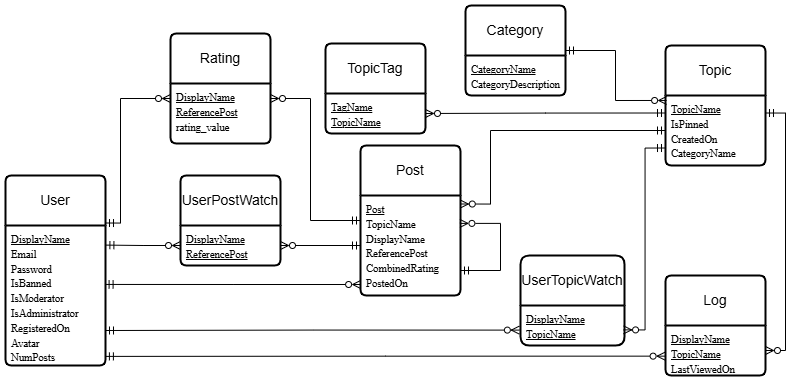

The diagram above was exported from draw.io. Its source (the exported page's mxGraphModel, read from the mxfile embedded in the PNG):
<mxGraphModel dx="1020" dy="402" grid="1" gridSize="10" guides="1" tooltips="1" connect="1" arrows="1" fold="1" page="1" pageScale="1" pageWidth="850" pageHeight="1100" math="0" shadow="0" extFonts="Permanent Marker^https://fonts.googleapis.com/css?family=Permanent+Marker">
  <root>
    <mxCell id="0" />
    <mxCell id="1" parent="0" />
    <mxCell id="9PhJgYfdpSsALCQQ771_-1" value="User" style="swimlane;childLayout=stackLayout;horizontal=1;startSize=50;horizontalStack=0;rounded=1;fontSize=14;fontStyle=0;strokeWidth=2;resizeParent=0;resizeLast=1;shadow=0;dashed=0;align=center;arcSize=4;whiteSpace=wrap;html=1;" parent="1" vertex="1">
      <mxGeometry x="35" y="260" width="100" height="190" as="geometry" />
    </mxCell>
    <mxCell id="9PhJgYfdpSsALCQQ771_-2" value="&lt;span id=&quot;docs-internal-guid-10de90ec-7fff-5b04-633d-04b0c5c9cee9&quot;&gt;&lt;span style=&quot;font-size: 8pt; font-family: &amp;quot;Times New Roman&amp;quot;, serif; background-color: transparent; font-variant-numeric: normal; font-variant-east-asian: normal; font-variant-alternates: normal; font-variant-position: normal; text-decoration-line: underline; text-decoration-skip-ink: none; vertical-align: baseline; white-space: pre-wrap;&quot;&gt;DisplayName&lt;/span&gt;&lt;/span&gt;&lt;div&gt;&lt;span&gt;&lt;span style=&quot;font-size: 8pt; font-family: &amp;quot;Times New Roman&amp;quot;, serif; background-color: transparent; font-variant-numeric: normal; font-variant-east-asian: normal; font-variant-alternates: normal; font-variant-position: normal; vertical-align: baseline; white-space: pre-wrap;&quot;&gt;Email&lt;/span&gt;&lt;/span&gt;&lt;/div&gt;&lt;div&gt;&lt;span&gt;&lt;span style=&quot;font-size: 8pt; font-family: &amp;quot;Times New Roman&amp;quot;, serif; background-color: transparent; font-variant-numeric: normal; font-variant-east-asian: normal; font-variant-alternates: normal; font-variant-position: normal; vertical-align: baseline; white-space: pre-wrap;&quot;&gt;Password&lt;/span&gt;&lt;/span&gt;&lt;/div&gt;&lt;div&gt;&lt;span&gt;&lt;span style=&quot;font-size: 8pt; font-family: &amp;quot;Times New Roman&amp;quot;, serif; background-color: transparent; font-variant-numeric: normal; font-variant-east-asian: normal; font-variant-alternates: normal; font-variant-position: normal; vertical-align: baseline; white-space: pre-wrap;&quot;&gt;IsBanned&lt;/span&gt;&lt;/span&gt;&lt;/div&gt;&lt;div&gt;&lt;span&gt;&lt;span style=&quot;font-size: 8pt; font-family: &amp;quot;Times New Roman&amp;quot;, serif; background-color: transparent; font-variant-numeric: normal; font-variant-east-asian: normal; font-variant-alternates: normal; font-variant-position: normal; vertical-align: baseline; white-space: pre-wrap;&quot;&gt;IsModerator&lt;/span&gt;&lt;/span&gt;&lt;/div&gt;&lt;div&gt;&lt;span&gt;&lt;span style=&quot;font-size: 8pt; font-family: &amp;quot;Times New Roman&amp;quot;, serif; background-color: transparent; font-variant-numeric: normal; font-variant-east-asian: normal; font-variant-alternates: normal; font-variant-position: normal; vertical-align: baseline; white-space: pre-wrap;&quot;&gt;IsAdministrator&lt;/span&gt;&lt;/span&gt;&lt;/div&gt;&lt;div&gt;&lt;span&gt;&lt;span style=&quot;font-size: 8pt; font-family: &amp;quot;Times New Roman&amp;quot;, serif; background-color: transparent; font-variant-numeric: normal; font-variant-east-asian: normal; font-variant-alternates: normal; font-variant-position: normal; vertical-align: baseline; white-space: pre-wrap;&quot;&gt;RegisteredOn&lt;/span&gt;&lt;/span&gt;&lt;/div&gt;&lt;div&gt;&lt;span&gt;&lt;span style=&quot;font-size: 8pt; font-family: &amp;quot;Times New Roman&amp;quot;, serif; background-color: transparent; font-variant-numeric: normal; font-variant-east-asian: normal; font-variant-alternates: normal; font-variant-position: normal; vertical-align: baseline; white-space: pre-wrap;&quot;&gt;Avatar&lt;/span&gt;&lt;/span&gt;&lt;/div&gt;&lt;div&gt;&lt;span&gt;&lt;span style=&quot;font-size: 8pt; font-family: &amp;quot;Times New Roman&amp;quot;, serif; background-color: transparent; font-variant-numeric: normal; font-variant-east-asian: normal; font-variant-alternates: normal; font-variant-position: normal; vertical-align: baseline; white-space: pre-wrap;&quot;&gt;NumPosts&lt;/span&gt;&lt;/span&gt;&lt;/div&gt;" style="align=left;strokeColor=none;fillColor=none;spacingLeft=4;fontSize=12;verticalAlign=top;resizable=0;rotatable=0;part=1;html=1;" parent="9PhJgYfdpSsALCQQ771_-1" vertex="1">
      <mxGeometry y="50" width="100" height="140" as="geometry" />
    </mxCell>
    <mxCell id="9PhJgYfdpSsALCQQ771_-3" value="Topic" style="swimlane;childLayout=stackLayout;horizontal=1;startSize=50;horizontalStack=0;rounded=1;fontSize=14;fontStyle=0;strokeWidth=2;resizeParent=0;resizeLast=1;shadow=0;dashed=0;align=center;arcSize=4;whiteSpace=wrap;html=1;" parent="1" vertex="1">
      <mxGeometry x="695" y="130" width="100" height="120" as="geometry" />
    </mxCell>
    <mxCell id="9PhJgYfdpSsALCQQ771_-4" value="&lt;span id=&quot;docs-internal-guid-335b155d-7fff-7523-f10d-542a459f4298&quot;&gt;&lt;span style=&quot;font-size: 8pt; font-family: &amp;quot;Times New Roman&amp;quot;, serif; background-color: transparent; font-variant-numeric: normal; font-variant-east-asian: normal; font-variant-alternates: normal; font-variant-position: normal; text-decoration-line: underline; text-decoration-skip-ink: none; vertical-align: baseline; white-space: pre-wrap;&quot;&gt;TopicName&lt;/span&gt;&lt;span style=&quot;font-size: 8pt; font-family: &amp;quot;Times New Roman&amp;quot;, serif; background-color: transparent; font-variant-numeric: normal; font-variant-east-asian: normal; font-variant-alternates: normal; font-variant-position: normal; vertical-align: baseline; white-space: pre-wrap;&quot;&gt; &lt;/span&gt;&lt;/span&gt;&lt;div&gt;&lt;span&gt;&lt;span style=&quot;font-size: 8pt; font-family: &amp;quot;Times New Roman&amp;quot;, serif; background-color: transparent; font-variant-numeric: normal; font-variant-east-asian: normal; font-variant-alternates: normal; font-variant-position: normal; vertical-align: baseline; white-space: pre-wrap;&quot;&gt;IsPinned&lt;/span&gt;&lt;/span&gt;&lt;/div&gt;&lt;div&gt;&lt;span&gt;&lt;span style=&quot;font-size: 8pt; font-family: &amp;quot;Times New Roman&amp;quot;, serif; background-color: transparent; font-variant-numeric: normal; font-variant-east-asian: normal; font-variant-alternates: normal; font-variant-position: normal; vertical-align: baseline; white-space: pre-wrap;&quot;&gt;CreatedOn&lt;/span&gt;&lt;/span&gt;&lt;/div&gt;&lt;div&gt;&lt;span&gt;&lt;span style=&quot;font-size: 8pt; font-family: &amp;quot;Times New Roman&amp;quot;, serif; background-color: transparent; font-variant-numeric: normal; font-variant-east-asian: normal; font-variant-alternates: normal; font-variant-position: normal; vertical-align: baseline; white-space: pre-wrap;&quot;&gt;CategoryName&lt;/span&gt;&lt;/span&gt;&lt;/div&gt;" style="align=left;strokeColor=none;fillColor=none;spacingLeft=4;fontSize=12;verticalAlign=top;resizable=0;rotatable=0;part=1;html=1;" parent="9PhJgYfdpSsALCQQ771_-3" vertex="1">
      <mxGeometry y="50" width="100" height="70" as="geometry" />
    </mxCell>
    <mxCell id="9PhJgYfdpSsALCQQ771_-7" value="Category" style="swimlane;childLayout=stackLayout;horizontal=1;startSize=50;horizontalStack=0;rounded=1;fontSize=14;fontStyle=0;strokeWidth=2;resizeParent=0;resizeLast=1;shadow=0;dashed=0;align=center;arcSize=4;whiteSpace=wrap;html=1;" parent="1" vertex="1">
      <mxGeometry x="495" y="90" width="100" height="90" as="geometry" />
    </mxCell>
    <mxCell id="9PhJgYfdpSsALCQQ771_-8" value="&lt;div&gt;&lt;span id=&quot;docs-internal-guid-a9246f1b-7fff-1da8-deb1-7f265e0de8ad&quot;&gt;&lt;span style=&quot;font-size: 8pt; font-family: &amp;quot;Times New Roman&amp;quot;, serif; background-color: transparent; font-variant-numeric: normal; font-variant-east-asian: normal; font-variant-alternates: normal; font-variant-position: normal; text-decoration-line: underline; text-decoration-skip-ink: none; vertical-align: baseline; white-space: pre-wrap;&quot;&gt;CategoryName&lt;/span&gt;&lt;/span&gt;&lt;/div&gt;&lt;div&gt;&lt;span&gt;&lt;span style=&quot;font-size: 8pt; font-family: &amp;quot;Times New Roman&amp;quot;, serif; background-color: transparent; font-variant-numeric: normal; font-variant-east-asian: normal; font-variant-alternates: normal; font-variant-position: normal; vertical-align: baseline; white-space: pre-wrap;&quot;&gt;CategoryDescription&lt;/span&gt;&lt;/span&gt;&lt;/div&gt;" style="align=left;strokeColor=none;fillColor=none;spacingLeft=4;fontSize=12;verticalAlign=top;resizable=0;rotatable=0;part=1;html=1;" parent="9PhJgYfdpSsALCQQ771_-7" vertex="1">
      <mxGeometry y="50" width="100" height="40" as="geometry" />
    </mxCell>
    <mxCell id="9PhJgYfdpSsALCQQ771_-9" value="Post" style="swimlane;childLayout=stackLayout;horizontal=1;startSize=50;horizontalStack=0;rounded=1;fontSize=14;fontStyle=0;strokeWidth=2;resizeParent=0;resizeLast=1;shadow=0;dashed=0;align=center;arcSize=4;whiteSpace=wrap;html=1;" parent="1" vertex="1">
      <mxGeometry x="390" y="230" width="100" height="150" as="geometry" />
    </mxCell>
    <mxCell id="9PhJgYfdpSsALCQQ771_-10" value="&lt;span id=&quot;docs-internal-guid-04a7103e-7fff-6b36-e854-a5276be4d943&quot;&gt;&lt;span style=&quot;font-size: 8pt; font-family: &amp;quot;Times New Roman&amp;quot;, serif; background-color: transparent; font-variant-numeric: normal; font-variant-east-asian: normal; font-variant-alternates: normal; font-variant-position: normal; text-decoration-line: underline; text-decoration-skip-ink: none; vertical-align: baseline; white-space: pre-wrap;&quot;&gt;Post&lt;/span&gt;&lt;/span&gt;&lt;div&gt;&lt;span&gt;&lt;span style=&quot;font-size: 8pt; font-family: &amp;quot;Times New Roman&amp;quot;, serif; background-color: transparent; font-variant-numeric: normal; font-variant-east-asian: normal; font-variant-alternates: normal; font-variant-position: normal; vertical-align: baseline; white-space: pre-wrap;&quot;&gt;TopicName&lt;/span&gt;&lt;/span&gt;&lt;/div&gt;&lt;div&gt;&lt;span&gt;&lt;span style=&quot;font-size: 8pt; font-family: &amp;quot;Times New Roman&amp;quot;, serif; background-color: transparent; font-variant-numeric: normal; font-variant-east-asian: normal; font-variant-alternates: normal; font-variant-position: normal; vertical-align: baseline; white-space: pre-wrap;&quot;&gt;DisplayName&lt;/span&gt;&lt;/span&gt;&lt;/div&gt;&lt;div&gt;&lt;span&gt;&lt;span style=&quot;font-size: 8pt; font-family: &amp;quot;Times New Roman&amp;quot;, serif; background-color: transparent; font-variant-numeric: normal; font-variant-east-asian: normal; font-variant-alternates: normal; font-variant-position: normal; vertical-align: baseline; white-space: pre-wrap;&quot;&gt;ReferencePost&lt;/span&gt;&lt;/span&gt;&lt;/div&gt;&lt;div&gt;&lt;span&gt;&lt;span style=&quot;font-size: 8pt; font-family: &amp;quot;Times New Roman&amp;quot;, serif; background-color: transparent; font-variant-numeric: normal; font-variant-east-asian: normal; font-variant-alternates: normal; font-variant-position: normal; vertical-align: baseline; white-space: pre-wrap;&quot;&gt;CombinedRating&lt;/span&gt;&lt;/span&gt;&lt;/div&gt;&lt;div&gt;&lt;span&gt;&lt;span style=&quot;font-size: 8pt; font-family: &amp;quot;Times New Roman&amp;quot;, serif; background-color: transparent; font-variant-numeric: normal; font-variant-east-asian: normal; font-variant-alternates: normal; font-variant-position: normal; vertical-align: baseline; white-space: pre-wrap;&quot;&gt;PostedOn&lt;/span&gt;&lt;/span&gt;&lt;/div&gt;" style="align=left;strokeColor=none;fillColor=none;spacingLeft=4;fontSize=12;verticalAlign=top;resizable=0;rotatable=0;part=1;html=1;" parent="9PhJgYfdpSsALCQQ771_-9" vertex="1">
      <mxGeometry y="50" width="100" height="100" as="geometry" />
    </mxCell>
    <mxCell id="9PhJgYfdpSsALCQQ771_-32" style="edgeStyle=orthogonalEdgeStyle;rounded=0;orthogonalLoop=1;jettySize=auto;html=1;entryX=1;entryY=0.75;entryDx=0;entryDy=0;exitX=0.994;exitY=0.279;exitDx=0;exitDy=0;exitPerimeter=0;startArrow=ERzeroToMany;startFill=0;endArrow=ERmandOne;endFill=0;" parent="9PhJgYfdpSsALCQQ771_-9" source="9PhJgYfdpSsALCQQ771_-10" target="9PhJgYfdpSsALCQQ771_-10" edge="1">
      <mxGeometry relative="1" as="geometry">
        <Array as="points">
          <mxPoint x="140" y="78" />
          <mxPoint x="140" y="125" />
        </Array>
      </mxGeometry>
    </mxCell>
    <mxCell id="9PhJgYfdpSsALCQQ771_-11" value="TopicTag" style="swimlane;childLayout=stackLayout;horizontal=1;startSize=50;horizontalStack=0;rounded=1;fontSize=14;fontStyle=0;strokeWidth=2;resizeParent=0;resizeLast=1;shadow=0;dashed=0;align=center;arcSize=4;whiteSpace=wrap;html=1;" parent="1" vertex="1">
      <mxGeometry x="355" y="128" width="100" height="90" as="geometry" />
    </mxCell>
    <mxCell id="9PhJgYfdpSsALCQQ771_-12" value="&lt;span id=&quot;docs-internal-guid-04a7103e-7fff-6b36-e854-a5276be4d943&quot;&gt;&lt;span style=&quot;font-size: 8pt; font-family: &amp;quot;Times New Roman&amp;quot;, serif; background-color: transparent; font-variant-numeric: normal; font-variant-east-asian: normal; font-variant-alternates: normal; font-variant-position: normal; text-decoration-line: underline; text-decoration-skip-ink: none; vertical-align: baseline; white-space: pre-wrap;&quot;&gt;TagName&lt;/span&gt;&lt;/span&gt;&lt;div&gt;&lt;span&gt;&lt;span style=&quot;font-size: 8pt; font-family: &amp;quot;Times New Roman&amp;quot;, serif; background-color: transparent; font-variant-numeric: normal; font-variant-east-asian: normal; font-variant-alternates: normal; font-variant-position: normal; vertical-align: baseline; white-space: pre-wrap;&quot;&gt;&lt;u&gt;TopicName&lt;/u&gt;&lt;/span&gt;&lt;/span&gt;&lt;/div&gt;" style="align=left;strokeColor=none;fillColor=none;spacingLeft=4;fontSize=12;verticalAlign=top;resizable=0;rotatable=0;part=1;html=1;" parent="9PhJgYfdpSsALCQQ771_-11" vertex="1">
      <mxGeometry y="50" width="100" height="40" as="geometry" />
    </mxCell>
    <mxCell id="9PhJgYfdpSsALCQQ771_-28" style="edgeStyle=orthogonalEdgeStyle;rounded=0;orthogonalLoop=1;jettySize=auto;html=1;entryX=1;entryY=0.25;entryDx=0;entryDy=0;startArrow=ERzeroToMany;startFill=0;endArrow=ERmandOne;endFill=0;exitX=0;exitY=0.25;exitDx=0;exitDy=0;" parent="1" source="9PhJgYfdpSsALCQQ771_-14" target="9PhJgYfdpSsALCQQ771_-1" edge="1">
      <mxGeometry relative="1" as="geometry">
        <mxPoint x="170" y="170" as="sourcePoint" />
        <Array as="points">
          <mxPoint x="150" y="183" />
          <mxPoint x="150" y="307" />
        </Array>
      </mxGeometry>
    </mxCell>
    <mxCell id="9PhJgYfdpSsALCQQ771_-13" value="Rating" style="swimlane;childLayout=stackLayout;horizontal=1;startSize=50;horizontalStack=0;rounded=1;fontSize=14;fontStyle=0;strokeWidth=2;resizeParent=0;resizeLast=1;shadow=0;dashed=0;align=center;arcSize=4;whiteSpace=wrap;html=1;" parent="1" vertex="1">
      <mxGeometry x="200" y="118" width="100" height="110" as="geometry" />
    </mxCell>
    <mxCell id="9PhJgYfdpSsALCQQ771_-14" value="&lt;span id=&quot;docs-internal-guid-7e6a2e6d-7fff-f1e0-f9a3-e141fd04a210&quot;&gt;&lt;span style=&quot;font-size: 8pt; font-family: &amp;quot;Times New Roman&amp;quot;, serif; background-color: transparent; font-variant-numeric: normal; font-variant-east-asian: normal; font-variant-alternates: normal; font-variant-position: normal; text-decoration-line: underline; text-decoration-skip-ink: none; vertical-align: baseline; white-space: pre-wrap;&quot;&gt;DisplayName&lt;/span&gt;&lt;/span&gt;&lt;div&gt;&lt;span&gt;&lt;span style=&quot;font-size: 8pt; font-family: &amp;quot;Times New Roman&amp;quot;, serif; background-color: transparent; font-variant-numeric: normal; font-variant-east-asian: normal; font-variant-alternates: normal; font-variant-position: normal; text-decoration-line: underline; text-decoration-skip-ink: none; vertical-align: baseline; white-space: pre-wrap;&quot;&gt;ReferencePost&lt;/span&gt;&lt;/span&gt;&lt;/div&gt;&lt;div&gt;&lt;span&gt;&lt;span style=&quot;font-size: 8pt; font-family: &amp;quot;Times New Roman&amp;quot;, serif; background-color: transparent; font-variant-numeric: normal; font-variant-east-asian: normal; font-variant-alternates: normal; font-variant-position: normal; vertical-align: baseline; white-space: pre-wrap;&quot;&gt;rating_value&lt;/span&gt;&lt;/span&gt;&lt;/div&gt;" style="align=left;strokeColor=none;fillColor=none;spacingLeft=4;fontSize=12;verticalAlign=top;resizable=0;rotatable=0;part=1;html=1;" parent="9PhJgYfdpSsALCQQ771_-13" vertex="1">
      <mxGeometry y="50" width="100" height="60" as="geometry" />
    </mxCell>
    <mxCell id="9PhJgYfdpSsALCQQ771_-15" value="UserPostWatch" style="swimlane;childLayout=stackLayout;horizontal=1;startSize=50;horizontalStack=0;rounded=1;fontSize=14;fontStyle=0;strokeWidth=2;resizeParent=0;resizeLast=1;shadow=0;dashed=0;align=center;arcSize=4;whiteSpace=wrap;html=1;" parent="1" vertex="1">
      <mxGeometry x="210" y="260" width="100" height="90" as="geometry" />
    </mxCell>
    <mxCell id="9PhJgYfdpSsALCQQ771_-16" value="&lt;span id=&quot;docs-internal-guid-7e6a2e6d-7fff-f1e0-f9a3-e141fd04a210&quot;&gt;&lt;span style=&quot;font-size: 8pt; font-family: &amp;quot;Times New Roman&amp;quot;, serif; background-color: transparent; font-variant-numeric: normal; font-variant-east-asian: normal; font-variant-alternates: normal; font-variant-position: normal; text-decoration-line: underline; text-decoration-skip-ink: none; vertical-align: baseline; white-space: pre-wrap;&quot;&gt;DisplayName&lt;/span&gt;&lt;/span&gt;&lt;div&gt;&lt;span&gt;&lt;span style=&quot;font-size: 8pt; font-family: &amp;quot;Times New Roman&amp;quot;, serif; background-color: transparent; font-variant-numeric: normal; font-variant-east-asian: normal; font-variant-alternates: normal; font-variant-position: normal; text-decoration-line: underline; text-decoration-skip-ink: none; vertical-align: baseline; white-space: pre-wrap;&quot;&gt;ReferencePost&lt;/span&gt;&lt;/span&gt;&lt;/div&gt;" style="align=left;strokeColor=none;fillColor=none;spacingLeft=4;fontSize=12;verticalAlign=top;resizable=0;rotatable=0;part=1;html=1;" parent="9PhJgYfdpSsALCQQ771_-15" vertex="1">
      <mxGeometry y="50" width="100" height="40" as="geometry" />
    </mxCell>
    <mxCell id="9PhJgYfdpSsALCQQ771_-17" value="UserTopicWatch" style="swimlane;childLayout=stackLayout;horizontal=1;startSize=50;horizontalStack=0;rounded=1;fontSize=14;fontStyle=0;strokeWidth=2;resizeParent=0;resizeLast=1;shadow=0;dashed=0;align=center;arcSize=6;whiteSpace=wrap;html=1;" parent="1" vertex="1">
      <mxGeometry x="550" y="340" width="104" height="90" as="geometry" />
    </mxCell>
    <mxCell id="9PhJgYfdpSsALCQQ771_-18" value="&lt;span id=&quot;docs-internal-guid-7e6a2e6d-7fff-f1e0-f9a3-e141fd04a210&quot;&gt;&lt;span style=&quot;font-size: 8pt; font-family: &amp;quot;Times New Roman&amp;quot;, serif; background-color: transparent; font-variant-numeric: normal; font-variant-east-asian: normal; font-variant-alternates: normal; font-variant-position: normal; text-decoration-line: underline; text-decoration-skip-ink: none; vertical-align: baseline; white-space: pre-wrap;&quot;&gt;DisplayName&lt;/span&gt;&lt;/span&gt;&lt;div&gt;&lt;span&gt;&lt;span style=&quot;font-size: 8pt; font-family: &amp;quot;Times New Roman&amp;quot;, serif; background-color: transparent; font-variant-numeric: normal; font-variant-east-asian: normal; font-variant-alternates: normal; font-variant-position: normal; text-decoration-line: underline; text-decoration-skip-ink: none; vertical-align: baseline; white-space: pre-wrap;&quot;&gt;TopicName&lt;/span&gt;&lt;/span&gt;&lt;/div&gt;" style="align=left;strokeColor=none;fillColor=none;spacingLeft=4;fontSize=12;verticalAlign=top;resizable=0;rotatable=0;part=1;html=1;" parent="9PhJgYfdpSsALCQQ771_-17" vertex="1">
      <mxGeometry y="50" width="104" height="40" as="geometry" />
    </mxCell>
    <mxCell id="9PhJgYfdpSsALCQQ771_-20" value="Log" style="swimlane;childLayout=stackLayout;horizontal=1;startSize=50;horizontalStack=0;rounded=1;fontSize=14;fontStyle=0;strokeWidth=2;resizeParent=0;resizeLast=1;shadow=0;dashed=0;align=center;arcSize=4;whiteSpace=wrap;html=1;" parent="1" vertex="1">
      <mxGeometry x="695" y="360" width="100" height="100" as="geometry" />
    </mxCell>
    <mxCell id="9PhJgYfdpSsALCQQ771_-21" value="&lt;span id=&quot;docs-internal-guid-7e6a2e6d-7fff-f1e0-f9a3-e141fd04a210&quot;&gt;&lt;span style=&quot;font-size: 8pt; font-family: &amp;quot;Times New Roman&amp;quot;, serif; background-color: transparent; font-variant-numeric: normal; font-variant-east-asian: normal; font-variant-alternates: normal; font-variant-position: normal; text-decoration-line: underline; text-decoration-skip-ink: none; vertical-align: baseline; white-space: pre-wrap;&quot;&gt;DisplayName&lt;/span&gt;&lt;/span&gt;&lt;div&gt;&lt;span&gt;&lt;span style=&quot;font-size: 8pt; font-family: &amp;quot;Times New Roman&amp;quot;, serif; background-color: transparent; font-variant-numeric: normal; font-variant-east-asian: normal; font-variant-alternates: normal; font-variant-position: normal; text-decoration-line: underline; text-decoration-skip-ink: none; vertical-align: baseline; white-space: pre-wrap;&quot;&gt;TopicName&lt;/span&gt;&lt;/span&gt;&lt;/div&gt;&lt;div&gt;&lt;span id=&quot;docs-internal-guid-515d5652-7fff-1f03-a5a3-082d1abbf988&quot;&gt;&lt;span style=&quot;font-size: 8pt; font-family: &amp;quot;Times New Roman&amp;quot;, serif; background-color: transparent; font-variant-numeric: normal; font-variant-east-asian: normal; font-variant-alternates: normal; font-variant-position: normal; vertical-align: baseline; white-space: pre-wrap;&quot;&gt;LastViewedOn&lt;/span&gt;&lt;/span&gt;&lt;span&gt;&lt;span style=&quot;font-size: 8pt; font-family: &amp;quot;Times New Roman&amp;quot;, serif; background-color: transparent; font-variant-numeric: normal; font-variant-east-asian: normal; font-variant-alternates: normal; font-variant-position: normal; text-decoration-line: underline; text-decoration-skip-ink: none; vertical-align: baseline; white-space: pre-wrap;&quot;&gt;&lt;/span&gt;&lt;/span&gt;&lt;/div&gt;" style="align=left;strokeColor=none;fillColor=none;spacingLeft=4;fontSize=12;verticalAlign=top;resizable=0;rotatable=0;part=1;html=1;" parent="9PhJgYfdpSsALCQQ771_-20" vertex="1">
      <mxGeometry y="50" width="100" height="50" as="geometry" />
    </mxCell>
    <mxCell id="9PhJgYfdpSsALCQQ771_-22" style="edgeStyle=orthogonalEdgeStyle;rounded=0;orthogonalLoop=1;jettySize=auto;html=1;entryX=0.996;entryY=0.421;entryDx=0;entryDy=0;entryPerimeter=0;endArrow=ERmandOne;endFill=0;startArrow=ERzeroToMany;startFill=0;exitX=0.001;exitY=0.89;exitDx=0;exitDy=0;exitPerimeter=0;" parent="1" source="9PhJgYfdpSsALCQQ771_-10" target="9PhJgYfdpSsALCQQ771_-2" edge="1">
      <mxGeometry relative="1" as="geometry">
        <mxPoint x="5" y="360" as="targetPoint" />
      </mxGeometry>
    </mxCell>
    <mxCell id="9PhJgYfdpSsALCQQ771_-23" style="edgeStyle=orthogonalEdgeStyle;rounded=0;orthogonalLoop=1;jettySize=auto;html=1;entryX=1.004;entryY=0.14;entryDx=0;entryDy=0;entryPerimeter=0;endArrow=ERmandOne;endFill=0;startArrow=ERzeroToMany;startFill=0;" parent="1" source="9PhJgYfdpSsALCQQ771_-16" target="9PhJgYfdpSsALCQQ771_-2" edge="1">
      <mxGeometry relative="1" as="geometry">
        <mxPoint x="155" y="330" as="targetPoint" />
      </mxGeometry>
    </mxCell>
    <mxCell id="9PhJgYfdpSsALCQQ771_-24" style="edgeStyle=orthogonalEdgeStyle;rounded=0;orthogonalLoop=1;jettySize=auto;html=1;entryX=1;entryY=0.75;entryDx=0;entryDy=0;endArrow=ERmandOne;endFill=0;startArrow=ERzeroToMany;startFill=0;exitX=-0.011;exitY=0.615;exitDx=0;exitDy=0;exitPerimeter=0;" parent="1" source="9PhJgYfdpSsALCQQ771_-18" target="9PhJgYfdpSsALCQQ771_-2" edge="1">
      <mxGeometry relative="1" as="geometry" />
    </mxCell>
    <mxCell id="9PhJgYfdpSsALCQQ771_-25" style="edgeStyle=orthogonalEdgeStyle;rounded=0;orthogonalLoop=1;jettySize=auto;html=1;entryX=0.999;entryY=0.935;entryDx=0;entryDy=0;endArrow=ERmandOne;endFill=0;startArrow=ERzeroToMany;startFill=0;entryPerimeter=0;exitX=-0.004;exitY=0.613;exitDx=0;exitDy=0;exitPerimeter=0;" parent="1" source="9PhJgYfdpSsALCQQ771_-21" target="9PhJgYfdpSsALCQQ771_-2" edge="1">
      <mxGeometry relative="1" as="geometry" />
    </mxCell>
    <mxCell id="9PhJgYfdpSsALCQQ771_-27" style="edgeStyle=orthogonalEdgeStyle;rounded=0;orthogonalLoop=1;jettySize=auto;html=1;endArrow=ERmandOne;endFill=0;startArrow=ERzeroToMany;startFill=0;" parent="1" source="9PhJgYfdpSsALCQQ771_-16" target="9PhJgYfdpSsALCQQ771_-10" edge="1">
      <mxGeometry relative="1" as="geometry" />
    </mxCell>
    <mxCell id="9PhJgYfdpSsALCQQ771_-29" style="edgeStyle=orthogonalEdgeStyle;rounded=0;orthogonalLoop=1;jettySize=auto;html=1;entryX=0;entryY=0.25;entryDx=0;entryDy=0;endArrow=ERmandOne;endFill=0;startArrow=ERzeroToMany;startFill=0;exitX=1;exitY=0.25;exitDx=0;exitDy=0;" parent="1" source="9PhJgYfdpSsALCQQ771_-14" target="9PhJgYfdpSsALCQQ771_-10" edge="1">
      <mxGeometry relative="1" as="geometry">
        <mxPoint x="310" y="180" as="sourcePoint" />
        <Array as="points">
          <mxPoint x="340" y="183" />
          <mxPoint x="340" y="305" />
        </Array>
      </mxGeometry>
    </mxCell>
    <mxCell id="9PhJgYfdpSsALCQQ771_-30" style="edgeStyle=orthogonalEdgeStyle;rounded=0;orthogonalLoop=1;jettySize=auto;html=1;entryX=0;entryY=0.5;entryDx=0;entryDy=0;exitX=0.998;exitY=0.085;exitDx=0;exitDy=0;exitPerimeter=0;endArrow=ERmandOne;endFill=0;startArrow=ERzeroToMany;startFill=0;" parent="1" source="9PhJgYfdpSsALCQQ771_-10" target="9PhJgYfdpSsALCQQ771_-4" edge="1">
      <mxGeometry relative="1" as="geometry">
        <Array as="points">
          <mxPoint x="520" y="289" />
          <mxPoint x="520" y="215" />
        </Array>
      </mxGeometry>
    </mxCell>
    <mxCell id="9PhJgYfdpSsALCQQ771_-31" style="edgeStyle=orthogonalEdgeStyle;rounded=0;orthogonalLoop=1;jettySize=auto;html=1;entryX=0;entryY=0.75;entryDx=0;entryDy=0;endArrow=ERmandOne;endFill=0;startArrow=ERzeroToMany;startFill=0;exitX=0.991;exitY=0.609;exitDx=0;exitDy=0;exitPerimeter=0;" parent="1" source="9PhJgYfdpSsALCQQ771_-18" target="9PhJgYfdpSsALCQQ771_-4" edge="1">
      <mxGeometry relative="1" as="geometry" />
    </mxCell>
    <mxCell id="9PhJgYfdpSsALCQQ771_-33" style="edgeStyle=orthogonalEdgeStyle;rounded=0;orthogonalLoop=1;jettySize=auto;html=1;exitX=0;exitY=0.25;exitDx=0;exitDy=0;entryX=1;entryY=0.5;entryDx=0;entryDy=0;startArrow=ERmandOne;startFill=0;endArrow=ERzeroToMany;endFill=0;" parent="1" source="9PhJgYfdpSsALCQQ771_-4" target="9PhJgYfdpSsALCQQ771_-12" edge="1">
      <mxGeometry relative="1" as="geometry" />
    </mxCell>
    <mxCell id="9PhJgYfdpSsALCQQ771_-35" style="edgeStyle=orthogonalEdgeStyle;rounded=0;orthogonalLoop=1;jettySize=auto;html=1;entryX=0.011;entryY=0.071;entryDx=0;entryDy=0;entryPerimeter=0;endArrow=ERzeroToMany;endFill=0;startArrow=ERmandOne;startFill=0;" parent="1" source="9PhJgYfdpSsALCQQ771_-7" target="9PhJgYfdpSsALCQQ771_-4" edge="1">
      <mxGeometry relative="1" as="geometry" />
    </mxCell>
    <mxCell id="9PhJgYfdpSsALCQQ771_-36" style="edgeStyle=orthogonalEdgeStyle;rounded=0;orthogonalLoop=1;jettySize=auto;html=1;entryX=1;entryY=0.25;entryDx=0;entryDy=0;exitX=1;exitY=0.5;exitDx=0;exitDy=0;endArrow=ERmandOne;endFill=0;startArrow=ERzeroToMany;startFill=0;" parent="1" source="9PhJgYfdpSsALCQQ771_-21" target="9PhJgYfdpSsALCQQ771_-4" edge="1">
      <mxGeometry relative="1" as="geometry">
        <mxPoint x="845" y="247" as="targetPoint" />
      </mxGeometry>
    </mxCell>
  </root>
</mxGraphModel>